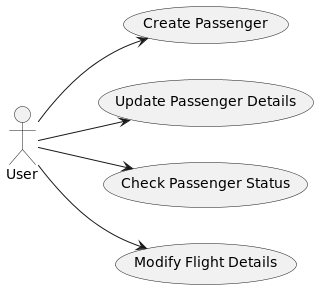

The diagram above was rendered by PlantUML. Its source (embedded in the PNG):
@startuml
left to right direction
actor "User" as User

usecase UC1 as "Create Passenger"
usecase UC2 as "Update Passenger Details"
usecase UC3 as "Check Passenger Status"
usecase UC4 as "Modify Flight Details"

User --> UC1
User --> UC2
User --> UC3
User --> UC4

@enduml